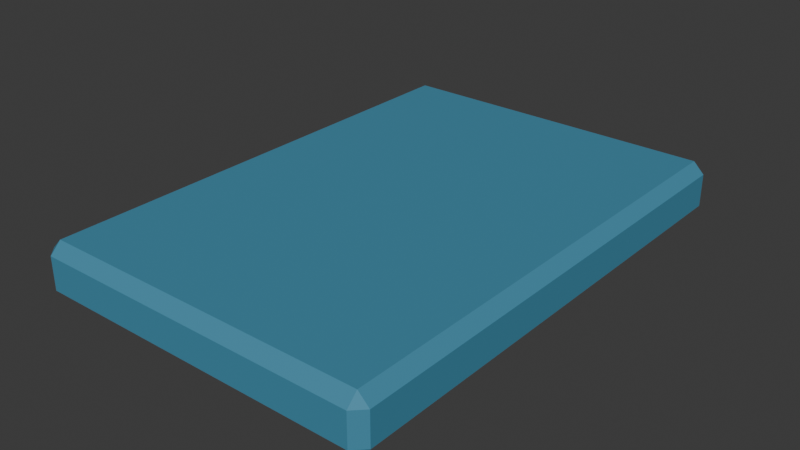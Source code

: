 # Source: set_book_stack.blend  (saved by Blender 5.2.45; exported with 4.5.12 LTS)
import bpy
from mathutils import Matrix  # noqa: F401  (used for matrix-valued properties, if any)

bpy.ops.wm.read_factory_settings(use_empty=True)
scene = bpy.context.scene
scene.name = 'Scene'

# ---- collections
col_collection = bpy.data.collections.new('Collection'); scene.collection.children.link(col_collection)

# ---- materials (node trees are filled in below, after node groups)
mat_set_book_stack_palette = bpy.data.materials.new('set_book_stack palette')

# ---- material node trees
mat_set_book_stack_palette.use_nodes = True; mat_set_book_stack_palette.node_tree.nodes.clear()
_N = mat_set_book_stack_palette.node_tree.nodes; _L = mat_set_book_stack_palette.node_tree.links
n0 = _N.new('ShaderNodeBsdfPrincipled'); n0.name = 'Principled BSDF'; n0.location = (-200, 100)
n0.inputs[2].default_value = 0.78
n0.inputs[10].default_value = 0.005
n1 = _N.new('ShaderNodeOutputMaterial'); n1.name = 'Material Output'; n1.location = (200, 100)
n2 = _N.new('ShaderNodeVertexColor'); n2.name = 'Color Attribute'; n2.location = (0, 0)
n2.layer_name = 'Color'
_L.new(n0.outputs[0], n1.inputs[0])
_L.new(n2.outputs[0], n0.inputs[0])
n1.is_active_output = True

# ---- world
world_world = bpy.data.worlds.new('World'); scene.world = world_world
world_world.use_nodes = True; world_world.node_tree.nodes.clear()
_N = world_world.node_tree.nodes; _L = world_world.node_tree.links
n0 = _N.new('ShaderNodeOutputWorld'); n0.name = 'World Output'; n0.location = (200, 100)
n1 = _N.new('ShaderNodeBackground'); n1.name = 'Background'; n1.location = (-200, 100)
n1.inputs[0].default_value = (0.05088, 0.05088, 0.05088, 1.0)
_L.new(n1.outputs[0], n0.inputs[0])
n0.is_active_output = True
world_world.color = (0.05088, 0.05088, 0.05088)
world_world.sun_shadow_jitter_overblur = 0.0

# ---- meshes
me_cube_342 = bpy.data.meshes.new('Cube.342')
me_cube_342.from_pydata([(-0.075, -0.11, -0.0125), (-0.075, -0.115, -0.0075), (-0.08, -0.11, -0.0075), (-0.075, -0.115, 0.0075), (-0.075, -0.11, 0.0125), (-0.08, -0.11, 0.0075), (-0.075, 0.11, -0.0125), (-0.08, 0.11, -0.0075), (-0.075, 0.115, -0.0075), (-0.075, 0.11, 0.0125), (-0.075, 0.115, 0.0075), (-0.08, 0.11, 0.0075), (0.075, -0.11, -0.0125), (0.08, -0.11, -0.0075), (0.075, -0.115, -0.0075), (0.075, -0.11, 0.0125), (0.075, -0.115, 0.0075), (0.08, -0.11, 0.0075), (0.075, 0.11, -0.0125), (0.075, 0.115, -0.0075), (0.08, 0.11, -0.0075), (0.075, 0.11, 0.0125), (0.08, 0.11, 0.0075), (0.075, 0.115, 0.0075)], [], [(0, 1, 2), (3, 4, 5), (6, 7, 8), (9, 10, 11), (12, 13, 14), (15, 16, 17), (18, 19, 20), (21, 22, 23), (6, 0, 2, 7), (1, 3, 5, 2), (4, 9, 11, 5), (10, 8, 7, 11), (18, 6, 8, 19), (9, 21, 23, 10), (22, 20, 19, 23), (12, 18, 20, 13), (21, 15, 17, 22), (16, 14, 13, 17), (0, 12, 14, 1), (15, 4, 3, 16), (6, 18, 12, 0), (2, 5, 11, 7), (14, 16, 3, 1), (21, 9, 4, 15), (8, 10, 23, 19), (20, 22, 17, 13)])
_uv = me_cube_342.uv_layers.new(name='UVMap')
_uv.uv.foreach_set('vector', [0.1328, 0.7446, 0.1328, 0.75, 0.125, 0.7446, 0.575, 0.9922, 0.625, 0.9922, 0.575, 1.0, 0.1328, 0.5054, 0.125, 0.5054, 0.1328, 0.5, 0.625, 0.2534, 0.575, 0.2578, 0.575, 0.2459, 0.3672, 0.7446, 0.4125, 0.7446, 0.3961, 0.7539, 0.6289, 0.7512, 0.575, 0.7578, 0.575, 0.7459, 0.3672, 0.5054, 0.3961, 0.4961, 0.4125, 0.5054, 0.6289, 0.5021, 0.575, 0.5054, 0.575, 0.4941, 0.1328, 0.5054, 0.1328, 0.7446, 0.125, 0.7446, 0.125, 0.5054, 0.425, 0.0, 0.575, 0.0, 0.575, 0.005435, 0.425, 0.005435, 0.625, 0.005435, 0.625, 0.2534, 0.575, 0.2459, 0.575, 0.005435, 0.575, 0.2578, 0.425, 0.2578, 0.425, 0.2446, 0.575, 0.2459, 0.3672, 0.5054, 0.1328, 0.5054, 0.1328, 0.5, 0.3961, 0.4961, 0.625, 0.2534, 0.6289, 0.5021, 0.575, 0.4941, 0.575, 0.2578, 0.575, 0.5054, 0.4125, 0.5054, 0.3961, 0.4961, 0.575, 0.4941, 0.3672, 0.7446, 0.3672, 0.5054, 0.4125, 0.5054, 0.4125, 0.7446, 0.6289, 0.5021, 0.6289, 0.7512, 0.575, 0.7459, 0.575, 0.5054, 0.575, 0.7578, 0.3961, 0.7539, 0.4125, 0.7446, 0.575, 0.7459, 0.1328, 0.7446, 0.3672, 0.7446, 0.3961, 0.7539, 0.1328, 0.75, 0.6289, 0.7512, 0.625, 0.9922, 0.575, 0.9922, 0.575, 0.7578, 0.1328, 0.5054, 0.3672, 0.5054, 0.3672, 0.7446, 0.1328, 0.7446, 0.425, 0.005435, 0.575, 0.005435, 0.575, 0.2459, 0.425, 0.2446, 0.3961, 0.7539, 0.575, 0.7578, 0.575, 0.9922, 0.425, 0.9922, 0.6289, 0.5021, 0.8672, 0.5054, 0.8672, 0.7446, 0.6289, 0.7512, 0.425, 0.2578, 0.575, 0.2578, 0.575, 0.4941, 0.3961, 0.4961, 0.4125, 0.5054, 0.575, 0.5054, 0.575, 0.7459, 0.4125, 0.7446])
_ca = me_cube_342.color_attributes.new('Color', 'BYTE_COLOR', 'CORNER')
_ca.data.foreach_set('color', [0.05448, 0.2502, 0.3813, 1.0, 0.05448, 0.2502, 0.3813, 1.0, 0.05448, 0.2502, 0.3813, 1.0, 0.05448, 0.2502, 0.3813, 1.0, 0.05448, 0.2502, 0.3813, 1.0, 0.05448, 0.2502, 0.3813, 1.0, 0.05448, 0.2502, 0.3813, 1.0, 0.05448, 0.2502, 0.3813, 1.0, 0.05448, 0.2502, 0.3813, 1.0, 0.05448, 0.2502, 0.3813, 1.0, 0.05448, 0.2502, 0.3813, 1.0, 0.05448, 0.2502, 0.3813, 1.0, 0.05448, 0.2502, 0.3813, 1.0, 0.05448, 0.2502, 0.3813, 1.0, 0.05448, 0.2502, 0.3813, 1.0, 0.05448, 0.2502, 0.3813, 1.0, 0.05448, 0.2502, 0.3813, 1.0, 0.05448, 0.2502, 0.3813, 1.0, 0.05448, 0.2502, 0.3813, 1.0, 0.05448, 0.2502, 0.3813, 1.0, 0.05448, 0.2502, 0.3813, 1.0, 0.05448, 0.2502, 0.3813, 1.0, 0.05448, 0.2502, 0.3813, 1.0, 0.05448, 0.2502, 0.3813, 1.0, 0.05448, 0.2502, 0.3813, 1.0, 0.05448, 0.2502, 0.3813, 1.0, 0.05448, 0.2502, 0.3813, 1.0, 0.05448, 0.2502, 0.3813, 1.0, 0.05448, 0.2502, 0.3813, 1.0, 0.05448, 0.2502, 0.3813, 1.0, 0.05448, 0.2502, 0.3813, 1.0, 0.05448, 0.2502, 0.3813, 1.0, 0.05448, 0.2502, 0.3813, 1.0, 0.05448, 0.2502, 0.3813, 1.0, 0.05448, 0.2502, 0.3813, 1.0, 0.05448, 0.2502, 0.3813, 1.0, 0.05448, 0.2502, 0.3813, 1.0, 0.05448, 0.2502, 0.3813, 1.0, 0.05448, 0.2502, 0.3813, 1.0, 0.05448, 0.2502, 0.3813, 1.0, 0.05448, 0.2502, 0.3813, 1.0, 0.05448, 0.2502, 0.3813, 1.0, 0.05448, 0.2502, 0.3813, 1.0, 0.05448, 0.2502, 0.3813, 1.0, 0.05448, 0.2502, 0.3813, 1.0, 0.05448, 0.2502, 0.3813, 1.0, 0.05448, 0.2502, 0.3813, 1.0, 0.05448, 0.2502, 0.3813, 1.0, 0.05448, 0.2502, 0.3813, 1.0, 0.05448, 0.2502, 0.3813, 1.0, 0.05448, 0.2502, 0.3813, 1.0, 0.05448, 0.2502, 0.3813, 1.0, 0.05448, 0.2502, 0.3813, 1.0, 0.05448, 0.2502, 0.3813, 1.0, 0.05448, 0.2502, 0.3813, 1.0, 0.05448, 0.2502, 0.3813, 1.0, 0.05448, 0.2502, 0.3813, 1.0, 0.05448, 0.2502, 0.3813, 1.0, 0.05448, 0.2502, 0.3813, 1.0, 0.05448, 0.2502, 0.3813, 1.0, 0.05448, 0.2502, 0.3813, 1.0, 0.05448, 0.2502, 0.3813, 1.0, 0.05448, 0.2502, 0.3813, 1.0, 0.05448, 0.2502, 0.3813, 1.0, 0.05448, 0.2502, 0.3813, 1.0, 0.05448, 0.2502, 0.3813, 1.0, 0.05448, 0.2502, 0.3813, 1.0, 0.05448, 0.2502, 0.3813, 1.0, 0.05448, 0.2502, 0.3813, 1.0, 0.05448, 0.2502, 0.3813, 1.0, 0.05448, 0.2502, 0.3813, 1.0, 0.05448, 0.2502, 0.3813, 1.0, 0.05448, 0.2502, 0.3813, 1.0, 0.05448, 0.2502, 0.3813, 1.0, 0.05448, 0.2502, 0.3813, 1.0, 0.05448, 0.2502, 0.3813, 1.0, 0.05448, 0.2502, 0.3813, 1.0, 0.05448, 0.2502, 0.3813, 1.0, 0.05448, 0.2502, 0.3813, 1.0, 0.05448, 0.2502, 0.3813, 1.0, 0.05448, 0.2502, 0.3813, 1.0, 0.05448, 0.2502, 0.3813, 1.0, 0.05448, 0.2502, 0.3813, 1.0, 0.05448, 0.2502, 0.3813, 1.0, 0.05448, 0.2502, 0.3813, 1.0, 0.05448, 0.2502, 0.3813, 1.0, 0.05448, 0.2502, 0.3813, 1.0, 0.05448, 0.2502, 0.3813, 1.0, 0.05448, 0.2502, 0.3813, 1.0, 0.05448, 0.2502, 0.3813, 1.0, 0.05448, 0.2502, 0.3813, 1.0, 0.05448, 0.2502, 0.3813, 1.0, 0.05448, 0.2502, 0.3813, 1.0, 0.05448, 0.2502, 0.3813, 1.0, 0.05448, 0.2502, 0.3813, 1.0, 0.05448, 0.2502, 0.3813, 1.0])
me_cube_342.materials.append(mat_set_book_stack_palette)
me_cube_342.update()

# ---- objects
ob_set_book_stack = bpy.data.objects.new('set_book_stack', me_cube_342)

# ---- transforms, parenting, visibility, modifiers, constraints
ob_set_book_stack.location = (0.0, 0.0, 0.015)

# ---- collection membership
col_collection.objects.link(ob_set_book_stack)

# ---- scene / render settings (as saved in the file)
scene.frame_start = 1; scene.frame_end = 250; scene.frame_set(1)
scene.render.engine = 'BLENDER_EEVEE_NEXT'
scene.render.bake_bias = 0.0
scene.render.bake_samples = 0
scene.render.compositor_device = 'GPU'
scene.eevee.use_volume_custom_range = False
scene.eevee.fast_gi_thickness_near = 0.1
scene.eevee.fast_gi_thickness_far = 0.0
scene.eevee.ray_tracing_options.screen_trace_thickness = 0.1
bpy.context.view_layer.update()

# ---- added for rendering (the .blend has no active camera and no usable light): camera, sun
cam_auto = bpy.data.cameras.new('AutoCamera')
cam_auto.lens = 50.0
cam_auto.sensor_width = 36.0
cam_auto.clip_end = 1000.0
ob_auto_camera = bpy.data.objects.new('AutoCamera', cam_auto)
scene.collection.objects.link(ob_auto_camera)
ob_auto_camera.location = (0.260258, -0.31231, 0.223206)
ob_auto_camera.rotation_euler = (1.09748, -7.21219e-08, 0.694738)
scene.camera = ob_auto_camera
light_auto_sun = bpy.data.lights.new('AutoSun', 'SUN')
light_auto_sun.energy = 3.0
light_auto_sun.angle = 0.0523599
ob_auto_sun = bpy.data.objects.new('AutoSun', light_auto_sun)
scene.collection.objects.link(ob_auto_sun)
ob_auto_sun.rotation_euler = (0.872665, 0.174533, 0.523599)
bpy.context.view_layer.update()
